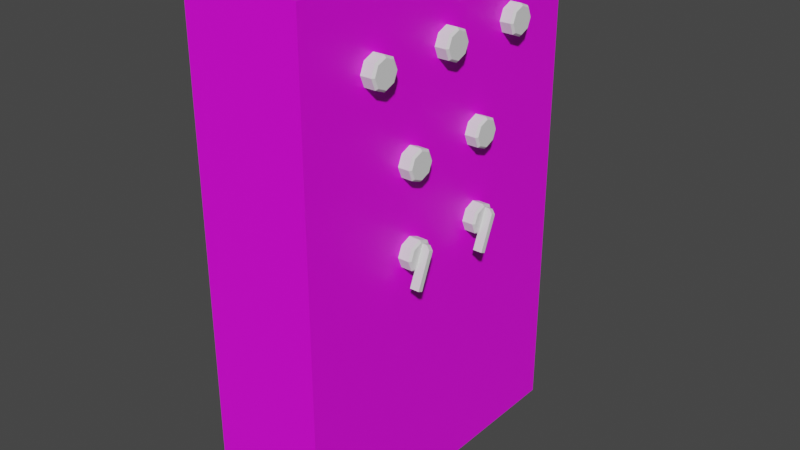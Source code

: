 # Source: ControlBox.blend  (saved by Blender 3.1.7; exported with 4.5.12 LTS)
import bpy
from mathutils import Matrix  # noqa: F401  (used for matrix-valued properties, if any)

bpy.ops.wm.read_factory_settings(use_empty=True)
scene = bpy.context.scene
scene.name = 'Scene'

# ---- collections
col_collection = bpy.data.collections.new('Collection'); scene.collection.children.link(col_collection)
col_export = bpy.data.collections.new('Export'); scene.collection.children.link(col_export)

# ---- images (referenced by path relative to the original .blend; pixels are not part of the script)
import os
ASSET_DIR = os.environ.get("B2B_ASSET_DIR", "")  # directory of the original .blend (textures are referenced by path, not embedded)
HERE = os.path.dirname(os.path.abspath(__file__))  # packed textures are extracted next to this script under _unpacked/

def load_image(name, relpath, width, height, colorspace="sRGB"):
    """Load a texture the original file referenced (path relative to the .blend, or extracted next to this script)."""
    p = next((c for c in (os.path.join(HERE, relpath), os.path.join(ASSET_DIR, relpath)) if relpath and os.path.exists(c)), "")
    if p:
        img = bpy.data.images.load(p, check_existing=True)
        img.name = name
    else:  # same state as the original file: an image datablock whose file is absent (Cycles renders it pink)
        img = bpy.data.images.new(name, width, height)
        img.source = "FILE"
        img.filepath = "//" + (relpath or name)
    img.colorspace_settings.name = colorspace
    return img
img_t_controlbox_png = load_image('T_ControlBox.png', 'T_ControlBox.png', 1024, 1024, 'sRGB')

# ---- materials (node trees are filled in below, after node groups)
mat_m_box = bpy.data.materials.new('M_Box')

# ---- material node trees
mat_m_box.use_nodes = True; mat_m_box.node_tree.nodes.clear()
_N = mat_m_box.node_tree.nodes; _L = mat_m_box.node_tree.links
n0 = _N.new('ShaderNodeBsdfPrincipled'); n0.name = 'Principled BSDF'; n0.location = (10, 300)
n0.distribution = 'GGX'
n0.subsurface_method = 'RANDOM_WALK_SKIN'
n0.inputs[3].default_value = 1.45
n0.inputs[27].default_value = (0.0, 0.0, 0.0, 1.0)
n0.inputs[28].default_value = 1.0
n1 = _N.new('ShaderNodeOutputMaterial'); n1.name = 'Material Output'; n1.location = (300, 300)
n2 = _N.new('ShaderNodeTexImage'); n2.name = 'Image Texture'; n2.location = (-180, 280)
n2.image = img_t_controlbox_png
n2.interpolation = 'Closest'
_L.new(n0.outputs[0], n1.inputs[0])
_L.new(n2.outputs[0], n0.inputs[0])
n1.is_active_output = True

# ---- world
world_world = bpy.data.worlds.new('World'); scene.world = world_world
world_world.use_nodes = True; world_world.node_tree.nodes.clear()
_N = world_world.node_tree.nodes; _L = world_world.node_tree.links
n0 = _N.new('ShaderNodeOutputWorld'); n0.name = 'World Output'; n0.location = (300, 300)
n1 = _N.new('ShaderNodeBackground'); n1.name = 'Background'; n1.location = (10, 300)
n1.inputs[0].default_value = (0.05088, 0.05088, 0.05088, 1.0)
_L.new(n1.outputs[0], n0.inputs[0])
n0.is_active_output = True
world_world.color = (0.05088, 0.05088, 0.05088)
world_world.use_sun_shadow = False
world_world.sun_shadow_jitter_overblur = 0.0

# ---- meshes
me_cube_001 = bpy.data.meshes.new('Cube.001')
me_cube_001.from_pydata([(-0.5, -1.0, -1.0), (-0.5, -1.0, 2.0), (-0.5, 1.0, -1.0), (-0.5, 1.0, 2.0), (0.2, -1.0, -1.0), (0.2, -1.0, 2.0), (0.2, 1.0, -1.0), (0.2, 1.0, 2.0)], [], [(2, 3, 7, 6), (6, 7, 5, 4), (4, 5, 1, 0), (2, 6, 4, 0), (7, 3, 1, 5)])
_uv = me_cube_001.uv_layers.new(name='UVMap')
_uv.uv.foreach_set('vector', [0.4878, 0.7317, 0.4878, 0.0, 0.6585, 1.163e-07, 0.6585, 0.7317, 1.018e-07, 0.7317, 0.0, 8.723e-08, 0.4878, 0.0, 0.4878, 0.7317, 0.8293, 0.0, 0.8293, 0.7317, 0.6585, 0.7317, 0.6585, 5.815e-08, 1.0, 0.9756, 0.8293, 0.9756, 0.8293, 0.4878, 1.0, 0.4878, 1.0, 0.4878, 0.8293, 0.4878, 0.8293, 0.0, 1.0, 0.0])
me_cube_001.materials.append(mat_m_box)
me_cube_001.use_remesh_fix_poles = True
me_cube_001.use_remesh_preserve_attributes = False
me_cube_001.update()
me_cube_002 = bpy.data.meshes.new('Cube.002')
me_cube_002.from_pydata([(0.1055, -0.5204, 1.671), (0.1055, -0.4574, 1.645), (0.1055, -0.4313, 1.582), (0.1055, -0.4574, 1.519), (0.1055, -0.5204, 1.493), (0.1055, -0.5834, 1.519), (0.1055, -0.6095, 1.582), (0.1055, -0.5834, 1.645), (0.2836, -0.5204, 1.658), (0.2721, -0.5204, 1.671), (0.2836, -0.4662, 1.636), (0.2721, -0.4574, 1.645), (0.2836, -0.4438, 1.582), (0.2721, -0.4313, 1.582), (0.2836, -0.4662, 1.528), (0.2721, -0.4574, 1.519), (0.2836, -0.5204, 1.505), (0.2721, -0.5204, 1.493), (0.2836, -0.5746, 1.528), (0.2721, -0.5834, 1.519), (0.2836, -0.5971, 1.582), (0.2721, -0.6095, 1.582), (0.2836, -0.5746, 1.636), (0.2721, -0.5834, 1.645)], [], [(7, 23, 9, 0), (2, 13, 15, 3), (3, 15, 17, 4), (4, 17, 19, 5), (5, 19, 21, 6), (6, 21, 23, 7), (0, 9, 11, 1), (1, 11, 13, 2), (11, 9, 8, 10), (13, 11, 10, 12), (15, 13, 12, 14), (17, 15, 14, 16), (19, 17, 16, 18), (21, 19, 18, 20), (23, 21, 20, 22), (9, 23, 22, 8), (10, 8, 22, 20, 18, 16, 14, 12)])
_uv = me_cube_002.uv_layers.new(name='UVMap')
_uv.uv.foreach_set('vector', [0.125, 0.5, 0.125, 0.9678, 0.0, 0.9678, 0.0, 0.5, 0.75, 0.5, 0.75, 0.9678, 0.625, 0.9678, 0.625, 0.5, 0.625, 0.5, 0.625, 0.9678, 0.5, 0.9678, 0.5, 0.5, 0.5, 0.5, 0.5, 0.9678, 0.375, 0.9678, 0.375, 0.5, 0.375, 0.5, 0.375, 0.9678, 0.25, 0.9678, 0.25, 0.5, 0.25, 0.5, 0.25, 0.9678, 0.125, 0.9678, 0.125, 0.5, 1.0, 0.5, 1.0, 0.9678, 0.875, 0.9678, 0.875, 0.5, 0.875, 0.5, 0.875, 0.9678, 0.75, 0.9678, 0.75, 0.5, 0.875, 0.9678, 1.0, 0.9678, 0.9913, 1.0, 0.8837, 1.0, 0.75, 0.9678, 0.875, 0.9678, 0.8663, 1.0, 0.7587, 1.0, 0.625, 0.9678, 0.75, 0.9678, 0.7413, 1.0, 0.6337, 1.0, 0.5, 0.9678, 0.625, 0.9678, 0.6163, 1.0, 0.5087, 1.0, 0.375, 0.9678, 0.5, 0.9678, 0.4913, 1.0, 0.3837, 1.0, 0.25, 0.9678, 0.375, 0.9678, 0.3663, 1.0, 0.2587, 1.0, 0.125, 0.9678, 0.25, 0.9678, 0.2413, 1.0, 0.1337, 1.0, 0.0, 0.9678, 0.125, 0.9678, 0.1163, 1.0, 0.008713, 1.0, 0.396, 0.396, 0.25, 0.4565, 0.104, 0.396, 0.04346, 0.25, 0.104, 0.104, 0.25, 0.04346, 0.396, 0.104, 0.4565, 0.25])
me_cube_002.use_remesh_fix_poles = True
me_cube_002.use_remesh_preserve_attributes = False
me_cube_002.update()
me_cube_003 = bpy.data.meshes.new('Cube.003')
me_cube_003.from_pydata([(0.1055, -0.5204, 1.671), (0.1055, -0.4574, 1.645), (0.1055, -0.4313, 1.582), (0.1055, -0.4574, 1.519), (0.1055, -0.5204, 1.493), (0.1055, -0.5834, 1.519), (0.1055, -0.6095, 1.582), (0.1055, -0.5834, 1.645), (0.2836, -0.5204, 1.658), (0.2721, -0.5204, 1.671), (0.2836, -0.4662, 1.636), (0.2721, -0.4574, 1.645), (0.2836, -0.4438, 1.582), (0.2721, -0.4313, 1.582), (0.2836, -0.4662, 1.528), (0.2721, -0.4574, 1.519), (0.2836, -0.5204, 1.505), (0.2721, -0.5204, 1.493), (0.2836, -0.5746, 1.528), (0.2721, -0.5834, 1.519), (0.2836, -0.5971, 1.582), (0.2721, -0.6095, 1.582), (0.2836, -0.5746, 1.636), (0.2721, -0.5834, 1.645)], [], [(7, 23, 9, 0), (2, 13, 15, 3), (3, 15, 17, 4), (4, 17, 19, 5), (5, 19, 21, 6), (6, 21, 23, 7), (0, 9, 11, 1), (1, 11, 13, 2), (11, 9, 8, 10), (13, 11, 10, 12), (15, 13, 12, 14), (17, 15, 14, 16), (19, 17, 16, 18), (21, 19, 18, 20), (23, 21, 20, 22), (9, 23, 22, 8), (10, 8, 22, 20, 18, 16, 14, 12)])
_uv = me_cube_003.uv_layers.new(name='UVMap')
_uv.uv.foreach_set('vector', [0.125, 0.5, 0.125, 0.9678, 0.0, 0.9678, 0.0, 0.5, 0.75, 0.5, 0.75, 0.9678, 0.625, 0.9678, 0.625, 0.5, 0.625, 0.5, 0.625, 0.9678, 0.5, 0.9678, 0.5, 0.5, 0.5, 0.5, 0.5, 0.9678, 0.375, 0.9678, 0.375, 0.5, 0.375, 0.5, 0.375, 0.9678, 0.25, 0.9678, 0.25, 0.5, 0.25, 0.5, 0.25, 0.9678, 0.125, 0.9678, 0.125, 0.5, 1.0, 0.5, 1.0, 0.9678, 0.875, 0.9678, 0.875, 0.5, 0.875, 0.5, 0.875, 0.9678, 0.75, 0.9678, 0.75, 0.5, 0.875, 0.9678, 1.0, 0.9678, 0.9913, 1.0, 0.8837, 1.0, 0.75, 0.9678, 0.875, 0.9678, 0.8663, 1.0, 0.7587, 1.0, 0.625, 0.9678, 0.75, 0.9678, 0.7413, 1.0, 0.6337, 1.0, 0.5, 0.9678, 0.625, 0.9678, 0.6163, 1.0, 0.5087, 1.0, 0.375, 0.9678, 0.5, 0.9678, 0.4913, 1.0, 0.3837, 1.0, 0.25, 0.9678, 0.375, 0.9678, 0.3663, 1.0, 0.2587, 1.0, 0.125, 0.9678, 0.25, 0.9678, 0.2413, 1.0, 0.1337, 1.0, 0.0, 0.9678, 0.125, 0.9678, 0.1163, 1.0, 0.008713, 1.0, 0.396, 0.396, 0.25, 0.4565, 0.104, 0.396, 0.04346, 0.25, 0.104, 0.104, 0.25, 0.04346, 0.396, 0.104, 0.4565, 0.25])
me_cube_003.use_remesh_fix_poles = True
me_cube_003.use_remesh_preserve_attributes = False
me_cube_003.update()
me_cube_004 = bpy.data.meshes.new('Cube.004')
me_cube_004.from_pydata([(0.1055, -0.5204, 1.671), (0.1055, -0.4574, 1.645), (0.1055, -0.4313, 1.582), (0.1055, -0.4574, 1.519), (0.1055, -0.5204, 1.493), (0.1055, -0.5834, 1.519), (0.1055, -0.6095, 1.582), (0.1055, -0.5834, 1.645), (0.2836, -0.5204, 1.658), (0.2721, -0.5204, 1.671), (0.2836, -0.4662, 1.636), (0.2721, -0.4574, 1.645), (0.2836, -0.4438, 1.582), (0.2721, -0.4313, 1.582), (0.2836, -0.4662, 1.528), (0.2721, -0.4574, 1.519), (0.2836, -0.5204, 1.505), (0.2721, -0.5204, 1.493), (0.2836, -0.5746, 1.528), (0.2721, -0.5834, 1.519), (0.2836, -0.5971, 1.582), (0.2721, -0.6095, 1.582), (0.2836, -0.5746, 1.636), (0.2721, -0.5834, 1.645), (0.3327, -0.5727, 1.416), (0.3327, -0.6007, 1.428), (0.2777, -0.4806, 1.638), (0.2777, -0.5727, 1.416), (0.2777, -0.5086, 1.65), (0.2777, -0.6007, 1.428), (0.309, -0.4806, 1.638), (0.3327, -0.4897, 1.616), (0.3327, -0.5177, 1.628), (0.309, -0.5086, 1.65)], [], [(7, 23, 9, 0), (2, 13, 15, 3), (3, 15, 17, 4), (4, 17, 19, 5), (5, 19, 21, 6), (6, 21, 23, 7), (0, 9, 11, 1), (1, 11, 13, 2), (11, 9, 8, 10), (13, 11, 10, 12), (15, 13, 12, 14), (17, 15, 14, 16), (19, 17, 16, 18), (21, 19, 18, 20), (23, 21, 20, 22), (9, 23, 22, 8), (10, 8, 22, 20, 18, 16, 14, 12), (27, 24, 25, 29), (30, 26, 28, 33), (29, 28, 26, 27), (25, 32, 33, 28, 29), (27, 26, 30, 31, 24), (30, 33, 32, 31), (24, 31, 32, 25)])
_uv = me_cube_004.uv_layers.new(name='UVMap')
_uv.uv.foreach_set('vector', [0.125, 0.5, 0.125, 0.9678, 0.0, 0.9678, 0.0, 0.5, 0.75, 0.5, 0.75, 0.9678, 0.625, 0.9678, 0.625, 0.5, 0.625, 0.5, 0.625, 0.9678, 0.5, 0.9678, 0.5, 0.5, 0.5, 0.5, 0.5, 0.9678, 0.375, 0.9678, 0.375, 0.5, 0.375, 0.5, 0.375, 0.9678, 0.25, 0.9678, 0.25, 0.5, 0.25, 0.5, 0.25, 0.9678, 0.125, 0.9678, 0.125, 0.5, 1.0, 0.5, 1.0, 0.9678, 0.875, 0.9678, 0.875, 0.5, 0.875, 0.5, 0.875, 0.9678, 0.75, 0.9678, 0.75, 0.5, 0.875, 0.9678, 1.0, 0.9678, 0.9913, 1.0, 0.8837, 1.0, 0.75, 0.9678, 0.875, 0.9678, 0.8663, 1.0, 0.7587, 1.0, 0.625, 0.9678, 0.75, 0.9678, 0.7413, 1.0, 0.6337, 1.0, 0.5, 0.9678, 0.625, 0.9678, 0.6163, 1.0, 0.5087, 1.0, 0.375, 0.9678, 0.5, 0.9678, 0.4913, 1.0, 0.3837, 1.0, 0.25, 0.9678, 0.375, 0.9678, 0.3663, 1.0, 0.2587, 1.0, 0.125, 0.9678, 0.25, 0.9678, 0.2413, 1.0, 0.1337, 1.0, 0.0, 0.9678, 0.125, 0.9678, 0.1163, 1.0, 0.008713, 1.0, 0.396, 0.396, 0.25, 0.4565, 0.104, 0.396, 0.04346, 0.25, 0.104, 0.104, 0.25, 0.04346, 0.396, 0.104, 0.4565, 0.25, 0.375, 0.0, 0.625, 0.0, 0.625, 0.25, 0.375, 0.25, 0.2326, 0.5, 0.375, 0.5, 0.375, 0.75, 0.2326, 0.75, 0.375, 0.5, 0.625, 0.5, 0.625, 0.75, 0.375, 0.75, 0.375, 0.75, 0.6004, 0.75, 0.625, 0.8576, 0.625, 1.0, 0.375, 1.0, 0.375, 0.25, 0.625, 0.25, 0.625, 0.3924, 0.6004, 0.5, 0.375, 0.5, 0.2326, 0.5, 0.2326, 0.75, 0.125, 0.75, 0.125, 0.5, 0.625, 0.5, 0.8504, 0.5, 0.8504, 0.75, 0.625, 0.75])
me_cube_004.use_remesh_fix_poles = True
me_cube_004.use_remesh_preserve_attributes = False
me_cube_004.update()

# ---- objects
ob_cube = bpy.data.objects.new('Cube', me_cube_001)
ob_cube_001 = bpy.data.objects.new('Cube.001', me_cube_002)
ob_cube_002 = bpy.data.objects.new('Cube.002', me_cube_003)
ob_cube_003 = bpy.data.objects.new('Cube.003', me_cube_004)

# ---- transforms, parenting, visibility, modifiers, constraints
ob_cube.location = (0.5, 0.0, 0.0)
ob_cube_001.location = (0.4929, -0.01139, 0.0)
_m = ob_cube_001.modifiers.new('Array', 'ARRAY')
_m.count = 3
_m.relative_offset_displace = (0.0, 3.0, 0.0)
ob_cube_002.location = (0.4929, 0.2507, -0.5355)
_m = ob_cube_002.modifiers.new('Array', 'ARRAY')
_m.relative_offset_displace = (0.0, 3.0, 0.0)
ob_cube_003.location = (0.4929, 0.2507, -1.033)
_m = ob_cube_003.modifiers.new('Array', 'ARRAY')
_m.relative_offset_displace = (0.0, 3.0, 0.0)

# ---- collection membership
col_collection.objects.link(ob_cube)
col_collection.objects.link(ob_cube_001)
col_collection.objects.link(ob_cube_002)
col_collection.objects.link(ob_cube_003)

# ---- scene / render settings (as saved in the file)
scene.frame_start = 1; scene.frame_end = 250; scene.frame_set(1)
scene.render.engine = 'CYCLES'
scene.cycles.sampling_pattern = 'TABULATED_SOBOL'
scene.cycles.use_light_tree = False
scene.view_settings.view_transform = 'Filmic'
bpy.context.view_layer.update()

# ---- added for rendering (the .blend has no active camera and no usable light): camera, sun
cam_auto = bpy.data.cameras.new('AutoCamera')
cam_auto.lens = 50.0
cam_auto.sensor_width = 36.0
cam_auto.clip_end = 1000.0
ob_auto_camera = bpy.data.objects.new('AutoCamera', cam_auto)
scene.collection.objects.link(ob_auto_camera)
ob_auto_camera.location = (3.83507, -4.10674, 3.23782)
ob_auto_camera.rotation_euler = (1.09748, -7.21219e-08, 0.694738)
scene.camera = ob_auto_camera
light_auto_sun = bpy.data.lights.new('AutoSun', 'SUN')
light_auto_sun.energy = 3.0
light_auto_sun.angle = 0.0523599
ob_auto_sun = bpy.data.objects.new('AutoSun', light_auto_sun)
scene.collection.objects.link(ob_auto_sun)
ob_auto_sun.rotation_euler = (0.872665, 0.174533, 0.523599)
bpy.context.view_layer.update()

